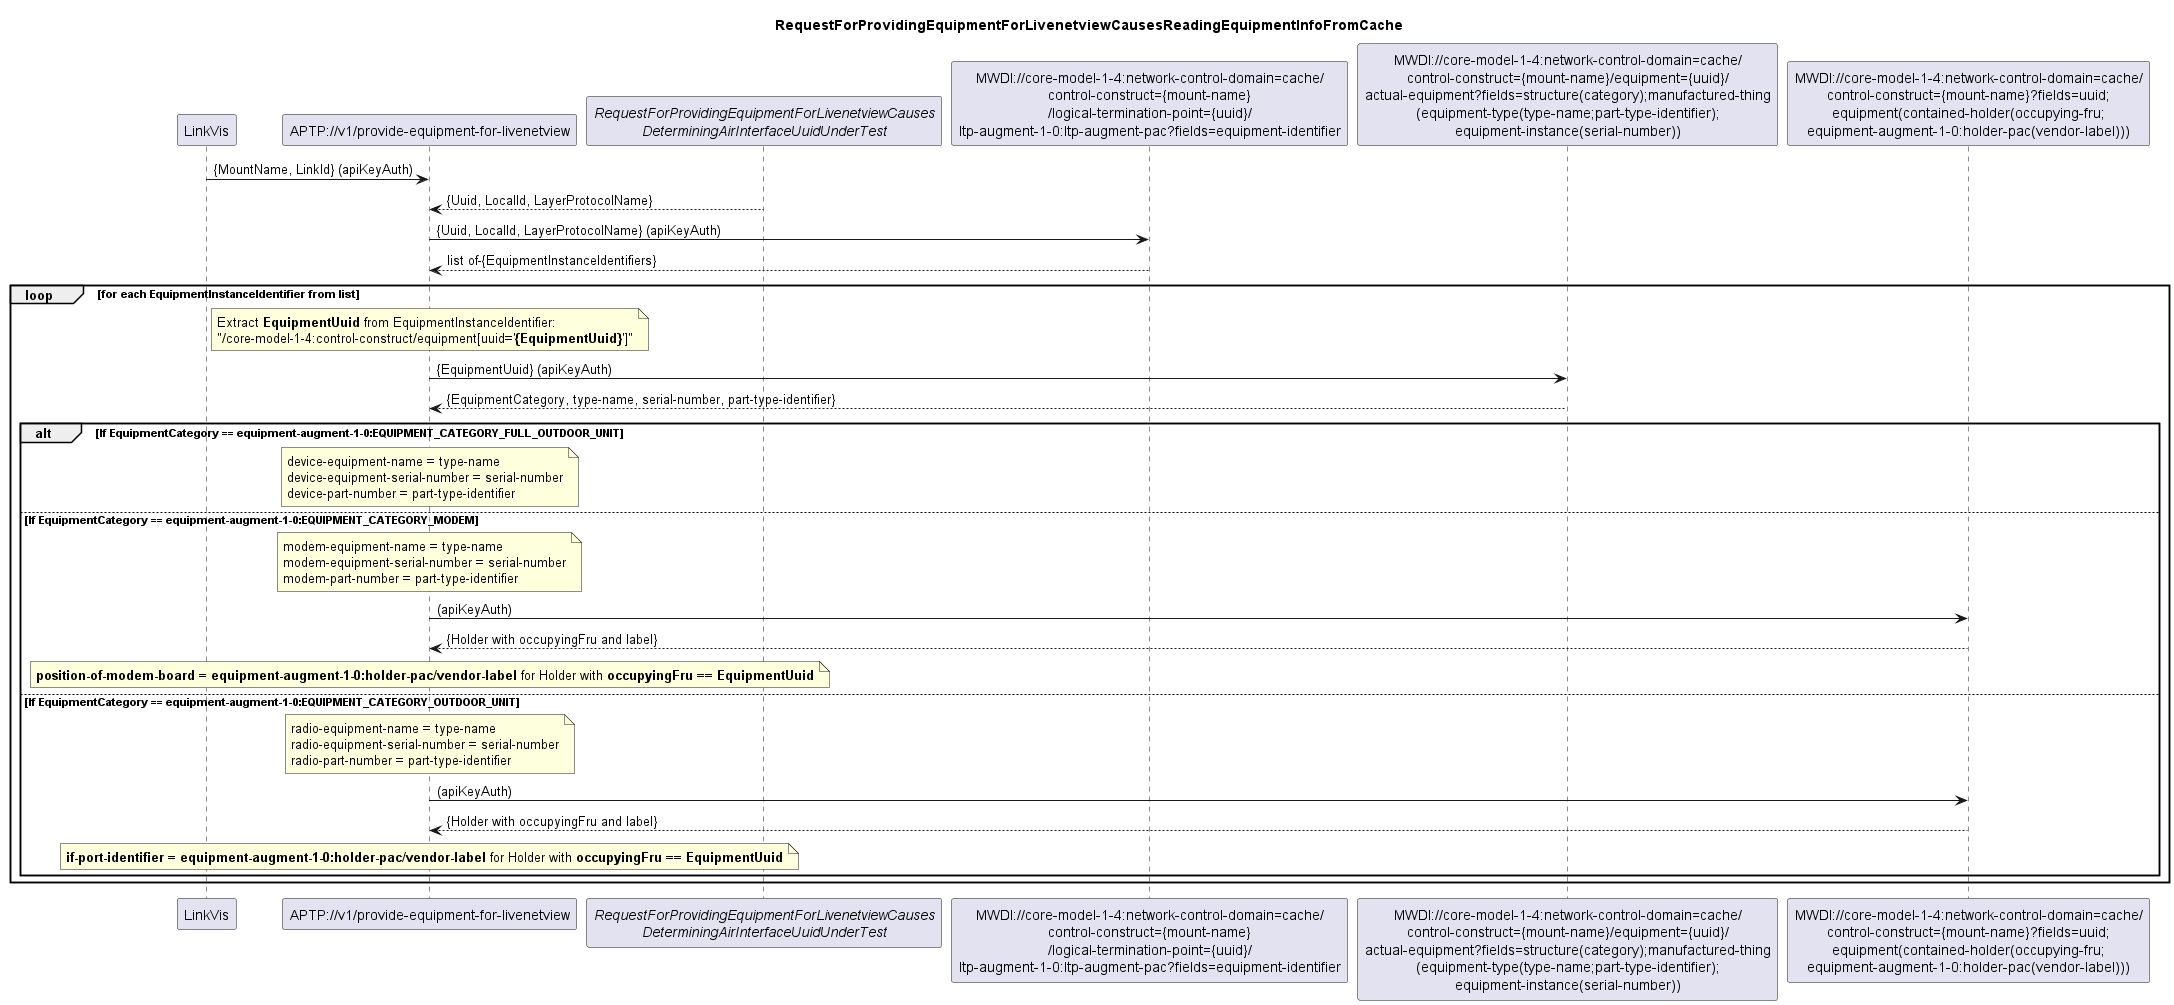

The diagram above was rendered by PlantUML. Its source (embedded in the PNG):
@startuml 307_ReadingEquipmentInfoFromCache
skinparam responseMessageBelowArrow true

title
RequestForProvidingEquipmentForLivenetviewCausesReadingEquipmentInfoFromCache
end title

participant "LinkVis" as LinkVis
participant "APTP://v1/provide-equipment-for-livenetview" as liveEquipment
participant "<i>RequestForProvidingEquipmentForLivenetviewCauses\n<i>DeterminingAirInterfaceUuidUnderTest</i>" as InterfaceUnderTest
participant "MWDI://core-model-1-4:network-control-domain=cache/\ncontrol-construct={mount-name}\n/logical-termination-point={uuid}/\nltp-augment-1-0:ltp-augment-pac?fields=equipment-identifier" as EquipmentInstanceIdentifiers
participant "MWDI://core-model-1-4:network-control-domain=cache/\ncontrol-construct={mount-name}/equipment={uuid}/\nactual-equipment?fields=structure(category);manufactured-thing\n(equipment-type(type-name;part-type-identifier);\nequipment-instance(serial-number))" as RadioComponentIdentifiers
participant "MWDI://core-model-1-4:network-control-domain=cache/\ncontrol-construct={mount-name}?fields=uuid;\nequipment(contained-holder(occupying-fru;\nequipment-augment-1-0:holder-pac(vendor-label)))" as HolderLabel

LinkVis -> liveEquipment: {MountName, LinkId} (apiKeyAuth)

InterfaceUnderTest --> liveEquipment: {Uuid, LocalId, LayerProtocolName} 

liveEquipment -> EquipmentInstanceIdentifiers: {Uuid, LocalId, LayerProtocolName} (apiKeyAuth)
EquipmentInstanceIdentifiers --> liveEquipment: list of-{EquipmentInstanceIdentifiers}


loop for each EquipmentInstanceIdentifier from list
    note over liveEquipment
       Extract **EquipmentUuid** from EquipmentInstanceIdentifier:
       "/core-model-1-4:control-construct/equipment[uuid='**{EquipmentUuid}**']"
    end note

    liveEquipment -> RadioComponentIdentifiers: {EquipmentUuid} (apiKeyAuth)
    RadioComponentIdentifiers --> liveEquipment: {EquipmentCategory, type-name, serial-number, part-type-identifier}

    alt If EquipmentCategory == equipment-augment-1-0:EQUIPMENT_CATEGORY_FULL_OUTDOOR_UNIT
        note over liveEquipment
            device-equipment-name = type-name
            device-equipment-serial-number = serial-number
            device-part-number = part-type-identifier
        end note

    else If EquipmentCategory == equipment-augment-1-0:EQUIPMENT_CATEGORY_MODEM
        note over liveEquipment    
            modem-equipment-name = type-name
            modem-equipment-serial-number = serial-number
            modem-part-number = part-type-identifier    
        end note

        liveEquipment -> HolderLabel: (apiKeyAuth)
        HolderLabel --> liveEquipment: {Holder with occupyingFru and label}
        note over liveEquipment    
            **position-of-modem-board = equipment-augment-1-0:holder-pac/vendor-label** for Holder with **occupyingFru == EquipmentUuid**
        end note


    else  If EquipmentCategory == equipment-augment-1-0:EQUIPMENT_CATEGORY_OUTDOOR_UNIT
        note over liveEquipment        
        radio-equipment-name = type-name
        radio-equipment-serial-number = serial-number
        radio-part-number = part-type-identifier
        end note

        liveEquipment -> HolderLabel: (apiKeyAuth)
        HolderLabel --> liveEquipment: {Holder with occupyingFru and label}
        note over liveEquipment    
            **if-port-identifier = equipment-augment-1-0:holder-pac/vendor-label** for Holder with **occupyingFru == EquipmentUuid**
        end note


    end
 

end
@enduml